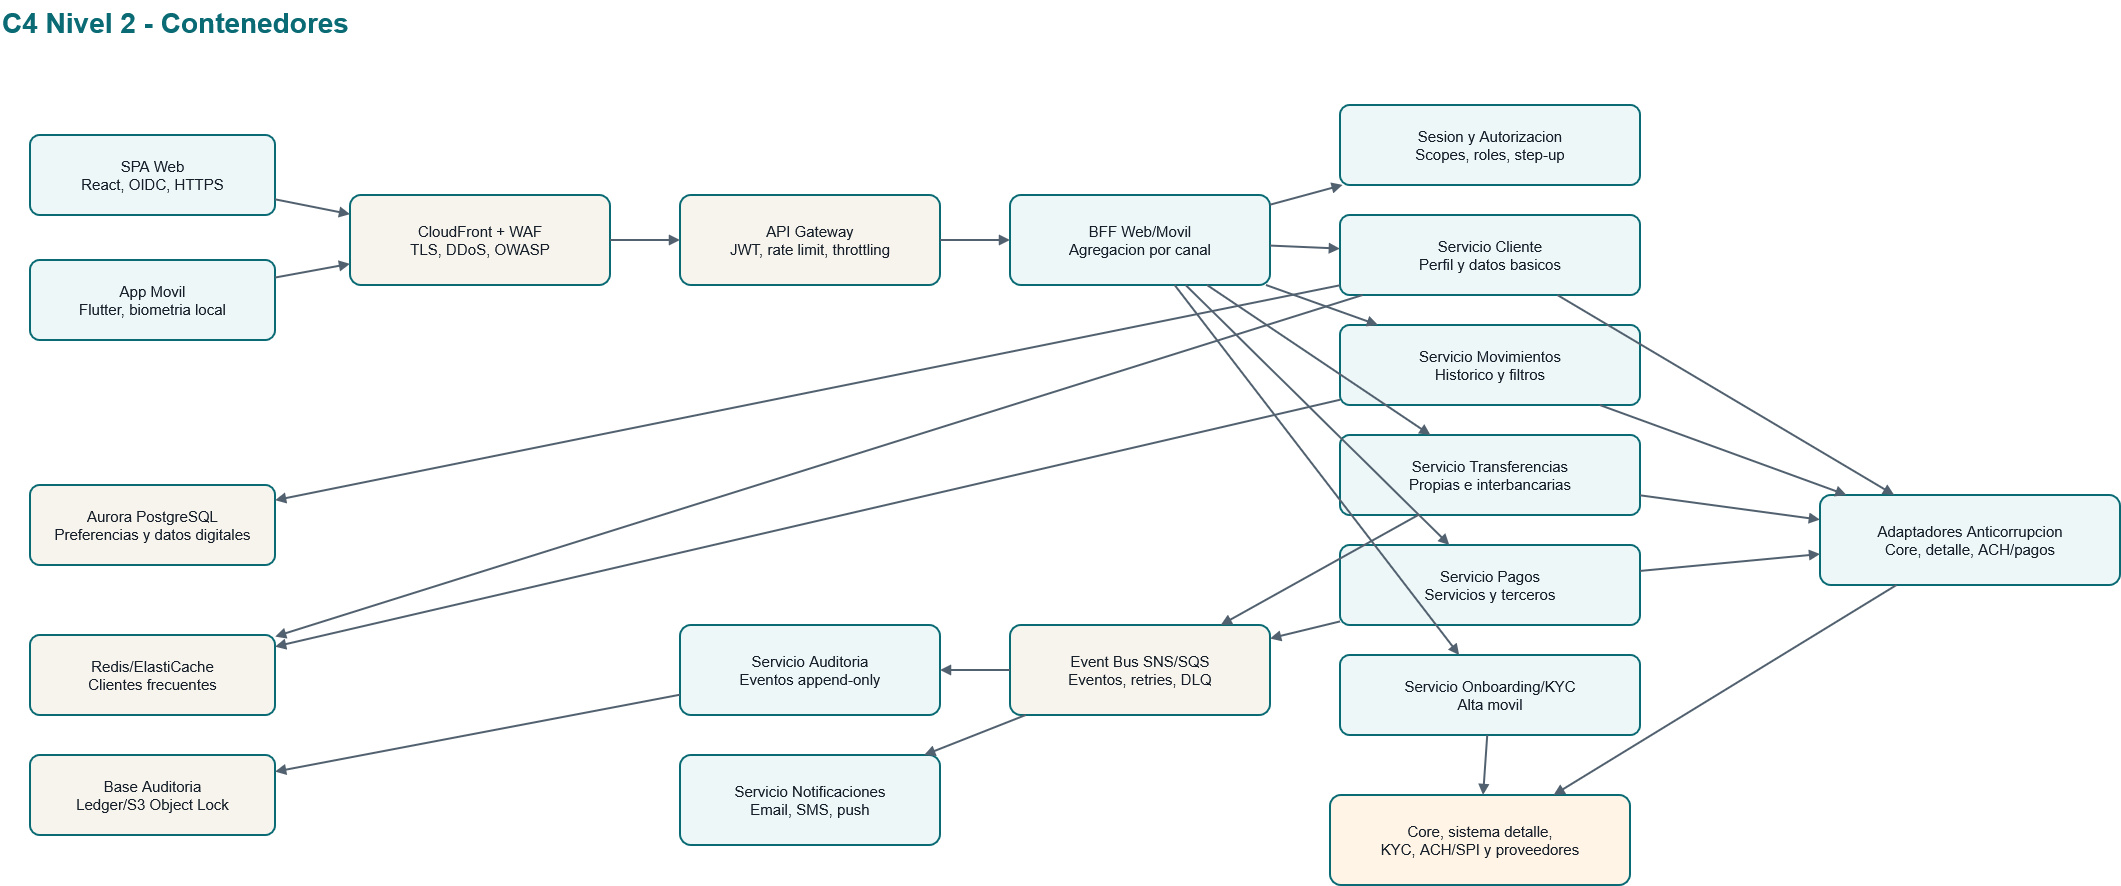

The diagram above was exported from draw.io. Its source (the exported page's mxGraphModel, read from the mxfile embedded in the PNG):
<mxGraphModel dx="2357" dy="1298" grid="1" gridSize="10" guides="1" tooltips="1" connect="1" arrows="1" fold="1" page="1" pageScale="1" pageWidth="1800" pageHeight="1150" math="0" shadow="0">
  <root>
    <mxCell id="0" />
    <mxCell id="1" parent="0" />
    <mxCell id="title" parent="1" style="text;html=1;strokeColor=none;fillColor=none;fontSize=28;fontStyle=1;fontColor=#0B6B75;align=left;" value="C4 Nivel 2 - Contenedores" vertex="1">
      <mxGeometry height="50" width="1000" x="40" y="25" as="geometry" />
    </mxCell>
    <mxCell id="spa" parent="1" style="rounded=1;whiteSpace=wrap;html=1;arcSize=12;fontSize=15;spacing=8;fillColor=#eef7f8;strokeColor=#0b6b75;fontColor=#17202A;strokeWidth=2;" value="SPA Web&lt;br&gt;React, OIDC, HTTPS" vertex="1">
      <mxGeometry height="80" width="245" x="70" y="160" as="geometry" />
    </mxCell>
    <mxCell id="mobile" parent="1" style="rounded=1;whiteSpace=wrap;html=1;arcSize=12;fontSize=15;spacing=8;fillColor=#eef7f8;strokeColor=#0b6b75;fontColor=#17202A;strokeWidth=2;" value="App Movil&lt;br&gt;Flutter, biometria local" vertex="1">
      <mxGeometry height="80" width="245" x="70" y="285" as="geometry" />
    </mxCell>
    <mxCell id="cdn" parent="1" style="rounded=1;whiteSpace=wrap;html=1;arcSize=12;fontSize=15;spacing=8;fillColor=#f7f4ee;strokeColor=#0b6b75;fontColor=#17202A;strokeWidth=2;" value="CloudFront + WAF&lt;br&gt;TLS, DDoS, OWASP" vertex="1">
      <mxGeometry height="90" width="260" x="390" y="220" as="geometry" />
    </mxCell>
    <mxCell id="gw" parent="1" style="rounded=1;whiteSpace=wrap;html=1;arcSize=12;fontSize=15;spacing=8;fillColor=#f7f4ee;strokeColor=#0b6b75;fontColor=#17202A;strokeWidth=2;" value="API Gateway&lt;br&gt;JWT, rate limit, throttling" vertex="1">
      <mxGeometry height="90" width="260" x="720" y="220" as="geometry" />
    </mxCell>
    <mxCell id="bff" parent="1" style="rounded=1;whiteSpace=wrap;html=1;arcSize=12;fontSize=15;spacing=8;fillColor=#eef7f8;strokeColor=#0b6b75;fontColor=#17202A;strokeWidth=2;" value="BFF Web/Movil&lt;br&gt;Agregacion por canal" vertex="1">
      <mxGeometry height="90" width="260" x="1050" y="220" as="geometry" />
    </mxCell>
    <mxCell id="authz" parent="1" style="rounded=1;whiteSpace=wrap;html=1;arcSize=12;fontSize=15;spacing=8;fillColor=#eef7f8;strokeColor=#0b6b75;fontColor=#17202A;strokeWidth=2;" value="Sesion y Autorizacion&lt;br&gt;Scopes, roles, step-up" vertex="1">
      <mxGeometry height="80" width="300" x="1380" y="130" as="geometry" />
    </mxCell>
    <mxCell id="customer" parent="1" style="rounded=1;whiteSpace=wrap;html=1;arcSize=12;fontSize=15;spacing=8;fillColor=#eef7f8;strokeColor=#0b6b75;fontColor=#17202A;strokeWidth=2;" value="Servicio Cliente&lt;br&gt;Perfil y datos basicos" vertex="1">
      <mxGeometry height="80" width="300" x="1380" y="240" as="geometry" />
    </mxCell>
    <mxCell id="movement" parent="1" style="rounded=1;whiteSpace=wrap;html=1;arcSize=12;fontSize=15;spacing=8;fillColor=#eef7f8;strokeColor=#0b6b75;fontColor=#17202A;strokeWidth=2;" value="Servicio Movimientos&lt;br&gt;Historico y filtros" vertex="1">
      <mxGeometry height="80" width="300" x="1380" y="350" as="geometry" />
    </mxCell>
    <mxCell id="transfer" parent="1" style="rounded=1;whiteSpace=wrap;html=1;arcSize=12;fontSize=15;spacing=8;fillColor=#eef7f8;strokeColor=#0b6b75;fontColor=#17202A;strokeWidth=2;" value="Servicio Transferencias&lt;br&gt;Propias e interbancarias" vertex="1">
      <mxGeometry height="80" width="300" x="1380" y="460" as="geometry" />
    </mxCell>
    <mxCell id="payment" parent="1" style="rounded=1;whiteSpace=wrap;html=1;arcSize=12;fontSize=15;spacing=8;fillColor=#eef7f8;strokeColor=#0b6b75;fontColor=#17202A;strokeWidth=2;" value="Servicio Pagos&lt;br&gt;Servicios y terceros" vertex="1">
      <mxGeometry height="80" width="300" x="1380" y="570" as="geometry" />
    </mxCell>
    <mxCell id="onboarding" parent="1" style="rounded=1;whiteSpace=wrap;html=1;arcSize=12;fontSize=15;spacing=8;fillColor=#eef7f8;strokeColor=#0b6b75;fontColor=#17202A;strokeWidth=2;" value="Servicio Onboarding/KYC&lt;br&gt;Alta movil" vertex="1">
      <mxGeometry height="80" width="300" x="1380" y="680" as="geometry" />
    </mxCell>
    <mxCell id="bus" parent="1" style="rounded=1;whiteSpace=wrap;html=1;arcSize=12;fontSize=15;spacing=8;fillColor=#f7f4ee;strokeColor=#0b6b75;fontColor=#17202A;strokeWidth=2;" value="Event Bus SNS/SQS&lt;br&gt;Eventos, retries, DLQ" vertex="1">
      <mxGeometry height="90" width="260" x="1050" y="650" as="geometry" />
    </mxCell>
    <mxCell id="audit" parent="1" style="rounded=1;whiteSpace=wrap;html=1;arcSize=12;fontSize=15;spacing=8;fillColor=#eef7f8;strokeColor=#0b6b75;fontColor=#17202A;strokeWidth=2;" value="Servicio Auditoria&lt;br&gt;Eventos append-only" vertex="1">
      <mxGeometry height="90" width="260" x="720" y="650" as="geometry" />
    </mxCell>
    <mxCell id="notif" parent="1" style="rounded=1;whiteSpace=wrap;html=1;arcSize=12;fontSize=15;spacing=8;fillColor=#eef7f8;strokeColor=#0b6b75;fontColor=#17202A;strokeWidth=2;" value="Servicio Notificaciones&lt;br&gt;Email, SMS, push" vertex="1">
      <mxGeometry height="90" width="260" x="720" y="780" as="geometry" />
    </mxCell>
    <mxCell id="cache" parent="1" style="rounded=1;whiteSpace=wrap;html=1;arcSize=12;fontSize=15;spacing=8;fillColor=#f7f4ee;strokeColor=#0b6b75;fontColor=#17202A;strokeWidth=2;" value="Redis/ElastiCache&lt;br&gt;Clientes frecuentes" vertex="1">
      <mxGeometry height="80" width="245" x="70" y="660" as="geometry" />
    </mxCell>
    <mxCell id="db" parent="1" style="rounded=1;whiteSpace=wrap;html=1;arcSize=12;fontSize=15;spacing=8;fillColor=#f7f4ee;strokeColor=#0b6b75;fontColor=#17202A;strokeWidth=2;" value="Aurora PostgreSQL&lt;br&gt;Preferencias y datos digitales" vertex="1">
      <mxGeometry height="80" width="245" x="70" y="510" as="geometry" />
    </mxCell>
    <mxCell id="auditdb" parent="1" style="rounded=1;whiteSpace=wrap;html=1;arcSize=12;fontSize=15;spacing=8;fillColor=#f7f4ee;strokeColor=#0b6b75;fontColor=#17202A;strokeWidth=2;" value="Base Auditoria&lt;br&gt;Ledger/S3 Object Lock" vertex="1">
      <mxGeometry height="80" width="245" x="70" y="780" as="geometry" />
    </mxCell>
    <mxCell id="adapters" parent="1" style="rounded=1;whiteSpace=wrap;html=1;arcSize=12;fontSize=15;spacing=8;fillColor=#eef7f8;strokeColor=#0b6b75;fontColor=#17202A;strokeWidth=2;" value="Adaptadores Anticorrupcion&lt;br&gt;Core, detalle, ACH/pagos" vertex="1">
      <mxGeometry height="90" width="300" x="1860" y="520" as="geometry" />
    </mxCell>
    <mxCell id="external" parent="1" style="rounded=1;whiteSpace=wrap;html=1;arcSize=12;fontSize=15;spacing=8;fillColor=#fff4e6;strokeColor=#0b6b75;fontColor=#17202A;strokeWidth=2;" value="Core, sistema detalle,&lt;br&gt;KYC, ACH/SPI y proveedores" vertex="1">
      <mxGeometry height="90" width="300" x="1370" y="820" as="geometry" />
    </mxCell>
    <mxCell id="edge1" edge="1" parent="1" source="spa" style="endArrow=block;html=1;rounded=0;strokeWidth=2;strokeColor=#52616F;fontSize=12;" target="cdn" value="">
      <mxGeometry relative="1" as="geometry" />
    </mxCell>
    <mxCell id="edge2" edge="1" parent="1" source="mobile" style="endArrow=block;html=1;rounded=0;strokeWidth=2;strokeColor=#52616F;fontSize=12;" target="cdn" value="">
      <mxGeometry relative="1" as="geometry" />
    </mxCell>
    <mxCell id="edge3" edge="1" parent="1" source="cdn" style="endArrow=block;html=1;rounded=0;strokeWidth=2;strokeColor=#52616F;fontSize=12;" target="gw" value="">
      <mxGeometry relative="1" as="geometry" />
    </mxCell>
    <mxCell id="edge4" edge="1" parent="1" source="gw" style="endArrow=block;html=1;rounded=0;strokeWidth=2;strokeColor=#52616F;fontSize=12;" target="bff" value="">
      <mxGeometry relative="1" as="geometry" />
    </mxCell>
    <mxCell id="edge5" edge="1" parent="1" source="bff" style="endArrow=block;html=1;rounded=0;strokeWidth=2;strokeColor=#52616F;fontSize=12;" target="authz" value="">
      <mxGeometry relative="1" as="geometry" />
    </mxCell>
    <mxCell id="edge6" edge="1" parent="1" source="bff" style="endArrow=block;html=1;rounded=0;strokeWidth=2;strokeColor=#52616F;fontSize=12;" target="customer" value="">
      <mxGeometry relative="1" as="geometry" />
    </mxCell>
    <mxCell id="edge7" edge="1" parent="1" source="bff" style="endArrow=block;html=1;rounded=0;strokeWidth=2;strokeColor=#52616F;fontSize=12;" target="movement" value="">
      <mxGeometry relative="1" as="geometry" />
    </mxCell>
    <mxCell id="edge8" edge="1" parent="1" source="bff" style="endArrow=block;html=1;rounded=0;strokeWidth=2;strokeColor=#52616F;fontSize=12;" target="transfer" value="">
      <mxGeometry relative="1" as="geometry" />
    </mxCell>
    <mxCell id="edge9" edge="1" parent="1" source="bff" style="endArrow=block;html=1;rounded=0;strokeWidth=2;strokeColor=#52616F;fontSize=12;" target="payment" value="">
      <mxGeometry relative="1" as="geometry" />
    </mxCell>
    <mxCell id="edge10" edge="1" parent="1" source="bff" style="endArrow=block;html=1;rounded=0;strokeWidth=2;strokeColor=#52616F;fontSize=12;" target="onboarding" value="">
      <mxGeometry relative="1" as="geometry" />
    </mxCell>
    <mxCell id="edge11" edge="1" parent="1" source="customer" style="endArrow=block;html=1;rounded=0;strokeWidth=2;strokeColor=#52616F;fontSize=12;" target="cache" value="">
      <mxGeometry relative="1" as="geometry" />
    </mxCell>
    <mxCell id="edge12" edge="1" parent="1" source="customer" style="endArrow=block;html=1;rounded=0;strokeWidth=2;strokeColor=#52616F;fontSize=12;" target="db" value="">
      <mxGeometry relative="1" as="geometry" />
    </mxCell>
    <mxCell id="edge13" edge="1" parent="1" source="movement" style="endArrow=block;html=1;rounded=0;strokeWidth=2;strokeColor=#52616F;fontSize=12;" target="cache" value="">
      <mxGeometry relative="1" as="geometry" />
    </mxCell>
    <mxCell id="edge14" edge="1" parent="1" source="transfer" style="endArrow=block;html=1;rounded=0;strokeWidth=2;strokeColor=#52616F;fontSize=12;" target="bus" value="">
      <mxGeometry relative="1" as="geometry" />
    </mxCell>
    <mxCell id="edge15" edge="1" parent="1" source="payment" style="endArrow=block;html=1;rounded=0;strokeWidth=2;strokeColor=#52616F;fontSize=12;" target="bus" value="">
      <mxGeometry relative="1" as="geometry" />
    </mxCell>
    <mxCell id="edge16" edge="1" parent="1" source="bus" style="endArrow=block;html=1;rounded=0;strokeWidth=2;strokeColor=#52616F;fontSize=12;" target="audit" value="">
      <mxGeometry relative="1" as="geometry" />
    </mxCell>
    <mxCell id="edge17" edge="1" parent="1" source="bus" style="endArrow=block;html=1;rounded=0;strokeWidth=2;strokeColor=#52616F;fontSize=12;" target="notif" value="">
      <mxGeometry relative="1" as="geometry" />
    </mxCell>
    <mxCell id="edge18" edge="1" parent="1" source="audit" style="endArrow=block;html=1;rounded=0;strokeWidth=2;strokeColor=#52616F;fontSize=12;" target="auditdb" value="">
      <mxGeometry relative="1" as="geometry" />
    </mxCell>
    <mxCell id="edge19" edge="1" parent="1" source="customer" style="endArrow=block;html=1;rounded=0;strokeWidth=2;strokeColor=#52616F;fontSize=12;" target="adapters" value="">
      <mxGeometry relative="1" as="geometry" />
    </mxCell>
    <mxCell id="edge20" edge="1" parent="1" source="movement" style="endArrow=block;html=1;rounded=0;strokeWidth=2;strokeColor=#52616F;fontSize=12;" target="adapters" value="">
      <mxGeometry relative="1" as="geometry" />
    </mxCell>
    <mxCell id="edge21" edge="1" parent="1" source="transfer" style="endArrow=block;html=1;rounded=0;strokeWidth=2;strokeColor=#52616F;fontSize=12;" target="adapters" value="">
      <mxGeometry relative="1" as="geometry" />
    </mxCell>
    <mxCell id="edge22" edge="1" parent="1" source="payment" style="endArrow=block;html=1;rounded=0;strokeWidth=2;strokeColor=#52616F;fontSize=12;" target="adapters" value="">
      <mxGeometry relative="1" as="geometry" />
    </mxCell>
    <mxCell id="edge23" edge="1" parent="1" source="onboarding" style="endArrow=block;html=1;rounded=0;strokeWidth=2;strokeColor=#52616F;fontSize=12;" target="external" value="">
      <mxGeometry relative="1" as="geometry" />
    </mxCell>
    <mxCell id="edge24" edge="1" parent="1" source="adapters" style="endArrow=block;html=1;rounded=0;strokeWidth=2;strokeColor=#52616F;fontSize=12;" target="external" value="">
      <mxGeometry relative="1" as="geometry" />
    </mxCell>
  </root>
</mxGraphModel>